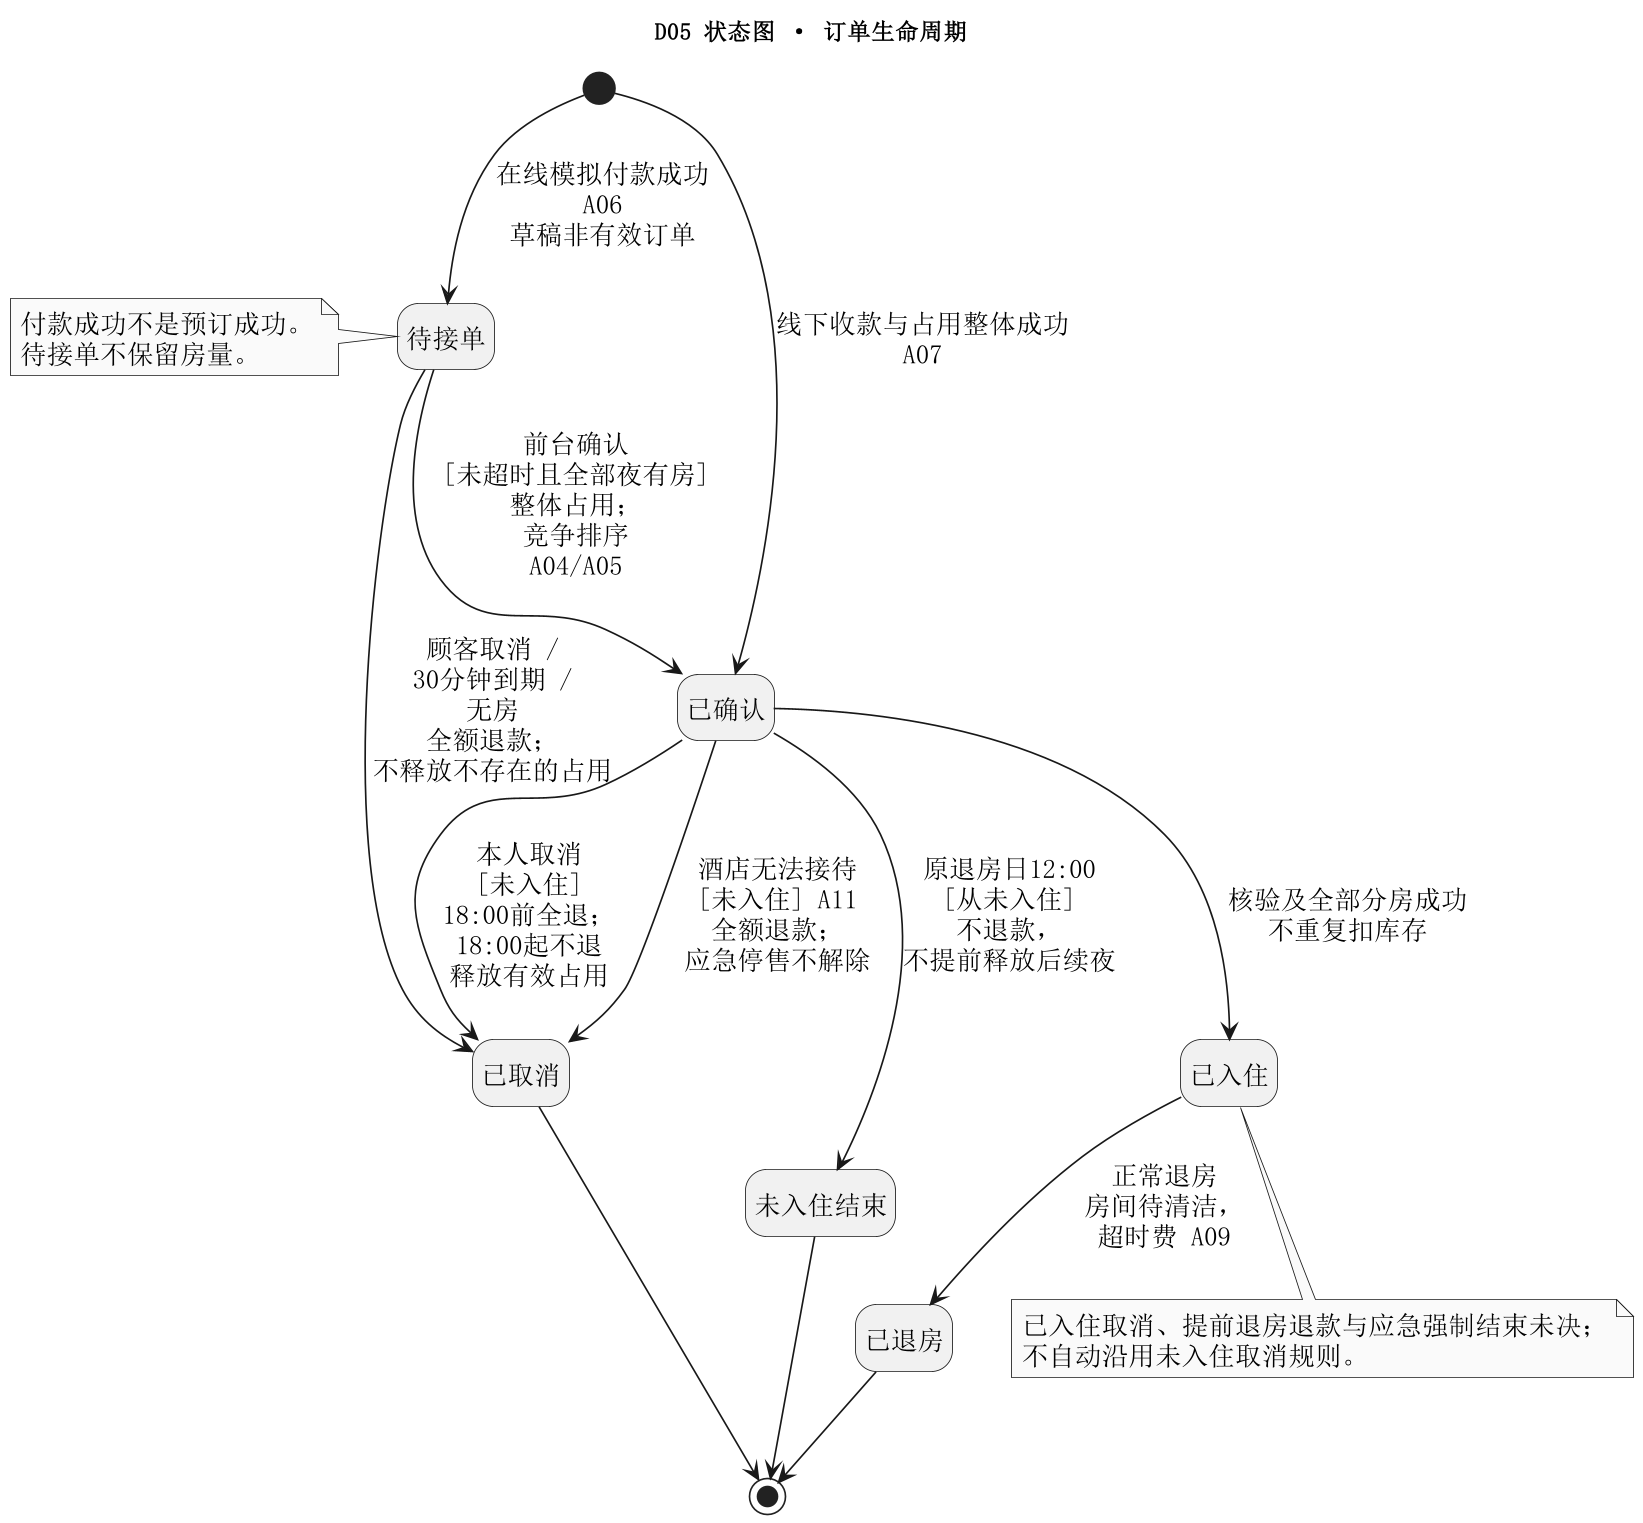

The diagram above was rendered by PlantUML. Its source (embedded in the PNG):
@startuml
skinparam monochrome true
skinparam shadowing false
skinparam defaultFontName SimSun
skinparam defaultFontSize 16
skinparam dpi 160
skinparam wrapWidth 210
skinparam maxMessageSize 120
title D05 状态图 · 订单生命周期
hide empty description
state "待接单" as Pending
state "已确认" as Confirmed
state "已入住" as Staying
state "已退房" as Finished
state "已取消" as Cancelled
state "未入住结束" as NoShow
[*] --> Pending : 在线模拟付款成功\nA06 草稿非有效订单
[*] --> Confirmed : 线下收款与占用整体成功 A07
Pending --> Confirmed : 前台确认 [未超时且全部夜有房]\n整体占用；竞争排序 A04/A05
Pending --> Cancelled : 顾客取消 / 30分钟到期 / 无房\n全额退款；不释放不存在的占用
Confirmed --> Cancelled : 本人取消 [未入住]\n18:00前全退；18:00起不退\n释放有效占用
Confirmed --> Cancelled : 酒店无法接待 [未入住] A11\n全额退款；应急停售不解除
Confirmed --> Staying : 核验及全部分房成功\n不重复扣库存
Staying --> Finished : 正常退房\n房间待清洁，超时费 A09
Confirmed --> NoShow : 原退房日12:00 [从未入住]\n不退款，不提前释放后续夜
Finished --> [*]
Cancelled --> [*]
NoShow --> [*]
note bottom of Staying
已入住取消、提前退房退款与应急强制结束未决；
不自动沿用未入住取消规则。
end note
note left of Pending
付款成功不是预订成功。
待接单不保留房量。
end note

@enduml